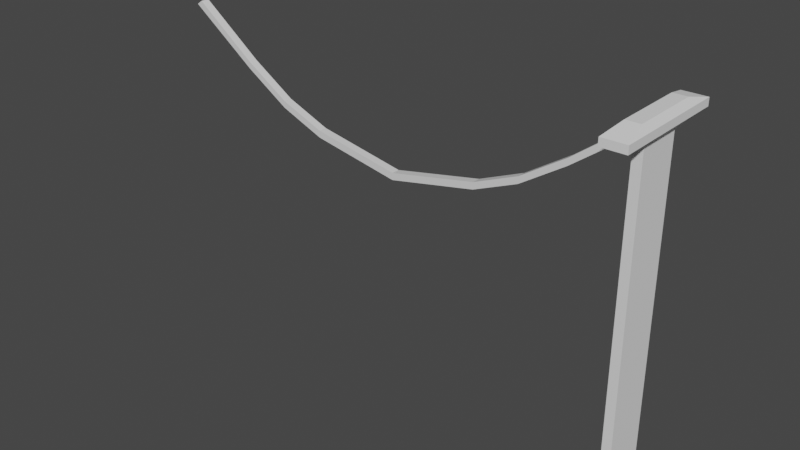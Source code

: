 # Source: PowerLine.blend  (saved by Blender 2.92.15; exported with 4.5.12 LTS)
import bpy
from mathutils import Matrix  # noqa: F401  (used for matrix-valued properties, if any)

bpy.ops.wm.read_factory_settings(use_empty=True)
scene = bpy.context.scene
scene.name = 'Scene'

# ---- collections
col_collection = bpy.data.collections.new('Collection'); scene.collection.children.link(col_collection)

# ---- materials (node trees are filled in below, after node groups)
mat_material = bpy.data.materials.new('Material')
mat_material.alpha_threshold = 0.0
mat_material.use_transparent_shadow = False
mat_material.line_color = (0.0, 0.0, 0.0, 1.0)

# ---- material node trees
mat_material.use_nodes = True; mat_material.node_tree.nodes.clear()
_N = mat_material.node_tree.nodes; _L = mat_material.node_tree.links
n0 = _N.new('ShaderNodeOutputMaterial'); n0.name = 'Material Output'; n0.location = (300, 300)
n1 = _N.new('ShaderNodeBsdfPrincipled'); n1.name = 'Principled BSDF'; n1.location = (10, 300)
n1.distribution = 'GGX'
n1.subsurface_method = 'BURLEY'
n1.inputs[2].default_value = 0.4
n1.inputs[3].default_value = 1.45
n1.inputs[27].default_value = (0.0, 0.0, 0.0, 1.0)
n1.inputs[28].default_value = 1.0
_L.new(n1.outputs[0], n0.inputs[0])
n0.is_active_output = True

# ---- world
world_world = bpy.data.worlds.new('World'); scene.world = world_world
world_world.use_nodes = True; world_world.node_tree.nodes.clear()
_N = world_world.node_tree.nodes; _L = world_world.node_tree.links
n0 = _N.new('ShaderNodeOutputWorld'); n0.name = 'World Output'; n0.location = (300, 300)
n1 = _N.new('ShaderNodeBackground'); n1.name = 'Background'; n1.location = (10, 300)
n1.inputs[0].default_value = (0.05088, 0.05088, 0.05088, 1.0)
_L.new(n1.outputs[0], n0.inputs[0])
n0.is_active_output = True
world_world.color = (0.05088, 0.05088, 0.05088)
world_world.use_sun_shadow = False
world_world.sun_shadow_jitter_overblur = 0.0

# ---- meshes
me_cube = bpy.data.meshes.new('Cube')
me_cube.from_pydata([(3.764, -0.04739, 2.742), (3.764, -0.04739, 2.664), (1.764, -0.04739, 2.742), (1.764, -0.04739, 2.664), (3.764, 0.04739, 2.742), (3.764, 0.04739, 2.664), (1.764, 0.04739, 2.742), (1.764, 0.04739, 2.664), (2.764, 0.04739, 2.468), (2.764, -0.04739, 2.546), (2.764, 0.04739, 2.546), (2.764, -0.04739, 2.468), (4.772, -0.04739, 3.275), (4.772, -0.04739, 3.197), (0.7551, -0.04739, 3.275), (0.7551, -0.04739, 3.197), (4.772, 0.04739, 3.275), (4.772, 0.04739, 3.197), (0.7551, 0.04739, 3.275), (0.7551, 0.04739, 3.197), (4.268, 0.04739, 2.873), (4.268, -0.04739, 2.873), (4.268, -0.04739, 2.951), (4.268, 0.04739, 2.951), (1.259, 0.04739, 2.873), (1.259, 0.04739, 2.951), (1.259, -0.04739, 2.873), (1.259, -0.04739, 2.951), (5.492, -0.04739, 3.819), (5.555, -0.04739, 3.775), (0.03578, -0.04739, 3.819), (-0.02804, -0.04739, 3.775), (5.492, 0.04739, 3.819), (5.555, 0.04739, 3.775), (0.03578, 0.04739, 3.819), (-0.02804, 0.04739, 3.775), (3.764, 2.608e-08, 2.664), (1.764, -2.608e-08, 2.742), (1.764, -2.608e-08, 2.664), (3.764, 2.608e-08, 2.742), (2.764, 0.0, 2.468), (2.764, 0.0, 2.546), (4.772, 7.823e-08, 3.197), (0.7551, -7.823e-08, 3.275), (0.7551, -7.823e-08, 3.197), (4.772, 7.823e-08, 3.275), (4.268, 5.215e-08, 2.951), (4.268, 5.215e-08, 2.873), (1.259, -5.215e-08, 2.951), (1.259, -5.215e-08, 2.873), (5.555, 7.823e-08, 3.775), (0.03578, -7.823e-08, 3.819), (-0.02804, -7.823e-08, 3.775), (5.492, 7.823e-08, 3.819)], [], [(41, 10, 6, 37), (47, 20, 17, 42), (8, 10, 4, 5), (40, 11, 3, 38), (11, 9, 2, 3), (25, 24, 19, 18), (1, 0, 9, 11), (36, 1, 11, 40), (7, 6, 10, 8), (39, 4, 10, 41), (15, 14, 30, 31), (43, 18, 34, 51), (46, 22, 12, 45), (49, 26, 15, 44), (48, 25, 18, 43), (26, 27, 14, 15), (22, 21, 13, 12), (20, 23, 16, 17), (5, 4, 23, 20), (0, 1, 21, 22), (39, 0, 22, 46), (36, 5, 20, 47), (3, 2, 27, 26), (37, 6, 25, 48), (38, 3, 26, 49), (6, 7, 24, 25), (52, 51, 34, 35), (50, 53, 28, 29), (12, 13, 29, 28), (44, 15, 31, 52), (17, 16, 32, 33), (18, 19, 35, 34), (42, 17, 33, 50), (45, 12, 28, 53), (16, 45, 53, 32), (13, 42, 50, 29), (19, 44, 52, 35), (33, 32, 53, 50), (31, 30, 51, 52), (7, 38, 49, 24), (2, 37, 48, 27), (1, 36, 47, 21), (4, 39, 46, 23), (27, 48, 43, 14), (24, 49, 44, 19), (23, 46, 45, 16), (14, 43, 51, 30), (0, 39, 41, 9), (5, 36, 40, 8), (8, 40, 38, 7), (21, 47, 42, 13), (9, 41, 37, 2)])
_uv = me_cube.uv_layers.new(name='UVMap')
_uv.uv.foreach_set('vector', [0.75, 0.625, 0.875, 0.625, 0.875, 0.75, 0.75, 0.75, 0.25, 0.5, 0.125, 0.5, 0.125, 0.5, 0.25, 0.5, 0.375, 0.125, 0.625, 0.125, 0.625, 0.25, 0.375, 0.25, 0.25, 0.625, 0.375, 0.625, 0.375, 0.75, 0.25, 0.75, 0.375, 0.625, 0.625, 0.625, 0.625, 0.75, 0.375, 0.75, 0.625, 0.0, 0.375, 0.0, 0.375, 0.0, 0.625, 0.0, 0.375, 0.5, 0.625, 0.5, 0.625, 0.625, 0.375, 0.625, 0.25, 0.5, 0.375, 0.5, 0.375, 0.625, 0.25, 0.625, 0.375, 0.0, 0.625, 0.0, 0.625, 0.125, 0.375, 0.125, 0.75, 0.5, 0.875, 0.5, 0.875, 0.625, 0.75, 0.625, 0.375, 0.75, 0.625, 0.75, 0.625, 0.75, 0.375, 0.75, 0.75, 0.75, 0.875, 0.75, 0.875, 0.75, 0.75, 0.75, 0.75, 0.5, 0.625, 0.5, 0.625, 0.5, 0.75, 0.5, 0.25, 0.75, 0.375, 0.75, 0.375, 0.75, 0.25, 0.75, 0.75, 0.75, 0.875, 0.75, 0.875, 0.75, 0.75, 0.75, 0.375, 0.75, 0.625, 0.75, 0.625, 0.75, 0.375, 0.75, 0.625, 0.5, 0.375, 0.5, 0.375, 0.5, 0.625, 0.5, 0.375, 0.25, 0.625, 0.25, 0.625, 0.25, 0.375, 0.25, 0.375, 0.25, 0.625, 0.25, 0.625, 0.25, 0.375, 0.25, 0.625, 0.5, 0.375, 0.5, 0.375, 0.5, 0.625, 0.5, 0.75, 0.5, 0.625, 0.5, 0.625, 0.5, 0.75, 0.5, 0.25, 0.5, 0.125, 0.5, 0.125, 0.5, 0.25, 0.5, 0.375, 0.75, 0.625, 0.75, 0.625, 0.75, 0.375, 0.75, 0.75, 0.75, 0.875, 0.75, 0.875, 0.75, 0.75, 0.75, 0.25, 0.75, 0.375, 0.75, 0.375, 0.75, 0.25, 0.75, 0.625, 0.0, 0.375, 0.0, 0.375, 0.0, 0.625, 0.0, 0.375, 0.875, 0.625, 0.875, 0.625, 1.0, 0.375, 1.0, 0.375, 0.375, 0.625, 0.375, 0.625, 0.5, 0.375, 0.5, 0.625, 0.5, 0.375, 0.5, 0.375, 0.5, 0.625, 0.5, 0.25, 0.75, 0.375, 0.75, 0.375, 0.75, 0.25, 0.75, 0.375, 0.25, 0.625, 0.25, 0.625, 0.25, 0.375, 0.25, 0.625, 0.0, 0.375, 0.0, 0.375, 0.0, 0.625, 0.0, 0.25, 0.5, 0.125, 0.5, 0.125, 0.5, 0.25, 0.5, 0.75, 0.5, 0.625, 0.5, 0.625, 0.5, 0.75, 0.5, 0.875, 0.5, 0.75, 0.5, 0.75, 0.5, 0.875, 0.5, 0.375, 0.5, 0.25, 0.5, 0.25, 0.5, 0.375, 0.5, 0.125, 0.75, 0.25, 0.75, 0.25, 0.75, 0.125, 0.75, 0.375, 0.25, 0.625, 0.25, 0.625, 0.375, 0.375, 0.375, 0.375, 0.75, 0.625, 0.75, 0.625, 0.875, 0.375, 0.875, 0.125, 0.75, 0.25, 0.75, 0.25, 0.75, 0.125, 0.75, 0.625, 0.75, 0.75, 0.75, 0.75, 0.75, 0.625, 0.75, 0.375, 0.5, 0.25, 0.5, 0.25, 0.5, 0.375, 0.5, 0.875, 0.5, 0.75, 0.5, 0.75, 0.5, 0.875, 0.5, 0.625, 0.75, 0.75, 0.75, 0.75, 0.75, 0.625, 0.75, 0.125, 0.75, 0.25, 0.75, 0.25, 0.75, 0.125, 0.75, 0.875, 0.5, 0.75, 0.5, 0.75, 0.5, 0.875, 0.5, 0.625, 0.75, 0.75, 0.75, 0.75, 0.75, 0.625, 0.75, 0.625, 0.5, 0.75, 0.5, 0.75, 0.625, 0.625, 0.625, 0.125, 0.5, 0.25, 0.5, 0.25, 0.625, 0.125, 0.625, 0.125, 0.625, 0.25, 0.625, 0.25, 0.75, 0.125, 0.75, 0.375, 0.5, 0.25, 0.5, 0.25, 0.5, 0.375, 0.5, 0.625, 0.625, 0.75, 0.625, 0.75, 0.75, 0.625, 0.75])
me_cube.materials.append(mat_material)
me_cube.use_remesh_preserve_volume = False
me_cube.use_remesh_preserve_attributes = False
me_cube.use_mirror_vertex_groups = False
me_cube.update()
me_cube_001 = bpy.data.meshes.new('Cube.001')
me_cube_001.from_pydata([(5.489, -0.2618, -0.0008104), (5.489, -0.2618, 3.662), (5.489, 0.2618, -0.0008104), (5.489, 0.2618, 3.662), (5.592, -0.2618, -0.0008104), (5.592, -0.2618, 3.662), (5.592, 0.2618, -0.0008104), (5.592, 0.2618, 3.662), (5.406, -0.6831, 3.762), (5.406, 0.6831, 3.762), (5.675, -0.6831, 3.762), (5.675, 0.6831, 3.762), (5.406, -0.6831, 3.847), (5.406, 0.6831, 3.847), (5.675, -0.6831, 3.847), (5.675, 0.6831, 3.847), (5.462, -0.3971, 3.918), (5.462, 0.3971, 3.918), (5.619, -0.3971, 3.918), (5.619, 0.3971, 3.918)], [], [(0, 1, 3, 2), (2, 3, 7, 6), (6, 7, 5, 4), (4, 5, 1, 0), (2, 6, 4, 0), (3, 1, 8, 9), (11, 9, 13, 15), (1, 5, 10, 8), (7, 3, 9, 11), (5, 7, 11, 10), (14, 15, 19, 18), (10, 11, 15, 14), (9, 8, 12, 13), (8, 10, 14, 12), (19, 17, 16, 18), (13, 12, 16, 17), (12, 14, 18, 16), (15, 13, 17, 19)])
_uv = me_cube_001.uv_layers.new(name='UVMap')
_uv.uv.foreach_set('vector', [0.375, 0.0, 0.625, 0.0, 0.625, 0.25, 0.375, 0.25, 0.375, 0.25, 0.625, 0.25, 0.625, 0.5, 0.375, 0.5, 0.375, 0.5, 0.625, 0.5, 0.625, 0.75, 0.375, 0.75, 0.375, 0.75, 0.625, 0.75, 0.625, 1.0, 0.375, 1.0, 0.125, 0.5, 0.375, 0.5, 0.375, 0.75, 0.125, 0.75, 0.625, 0.25, 0.625, 0.0, 0.625, 0.0, 0.625, 0.25, 0.625, 0.5, 0.625, 0.25, 0.625, 0.25, 0.625, 0.5, 0.625, 1.0, 0.625, 0.75, 0.625, 0.75, 0.625, 1.0, 0.625, 0.5, 0.625, 0.25, 0.625, 0.25, 0.625, 0.5, 0.625, 0.75, 0.625, 0.5, 0.625, 0.5, 0.625, 0.75, 0.625, 0.75, 0.625, 0.5, 0.625, 0.5, 0.625, 0.75, 0.625, 0.75, 0.625, 0.5, 0.625, 0.5, 0.625, 0.75, 0.625, 0.25, 0.625, 0.0, 0.625, 0.0, 0.625, 0.25, 0.625, 1.0, 0.625, 0.75, 0.625, 0.75, 0.625, 1.0, 0.625, 0.5, 0.875, 0.5, 0.875, 0.75, 0.625, 0.75, 0.625, 0.25, 0.625, 0.0, 0.625, 0.0, 0.625, 0.25, 0.625, 1.0, 0.625, 0.75, 0.625, 0.75, 0.625, 1.0, 0.625, 0.5, 0.625, 0.25, 0.625, 0.25, 0.625, 0.5])
me_cube_001.use_remesh_fix_poles = True
me_cube_001.use_remesh_preserve_attributes = False
me_cube_001.use_mirror_vertex_groups = False
me_cube_001.update()

# ---- objects
ob_cube = bpy.data.objects.new('Cube', me_cube)
ob_cube_001 = bpy.data.objects.new('Cube.001', me_cube_001)

# ---- transforms, parenting, visibility, modifiers, constraints
ob_cube.location = (0.0, 0.0, 0.0)
ob_cube.lock_rotations_4d = False
ob_cube.empty_display_type = 'ARROWS'
ob_cube.lineart.crease_threshold = 0.0
ob_cube_001.location = (0.0, 0.0, 0.0)
ob_cube_001.lineart.crease_threshold = 0.0

# ---- collection membership
col_collection.objects.link(ob_cube)
col_collection.objects.link(ob_cube_001)

# ---- scene / render settings (as saved in the file)
scene.frame_start = 1; scene.frame_end = 250; scene.frame_set(1)
scene.render.engine = 'BLENDER_EEVEE_NEXT'
scene.cycles.use_denoising = False
scene.cycles.samples = 128
scene.cycles.sampling_pattern = 'TABULATED_SOBOL'
scene.cycles.use_adaptive_sampling = False
scene.cycles.use_light_tree = False
scene.view_settings.view_transform = 'Filmic'
bpy.context.view_layer.update()

# ---- added for rendering (the .blend has no active camera and no usable light): camera, sun
cam_auto = bpy.data.cameras.new('AutoCamera')
cam_auto.lens = 50.0
cam_auto.sensor_width = 36.0
cam_auto.clip_end = 1000.0
ob_auto_camera = bpy.data.objects.new('AutoCamera', cam_auto)
scene.collection.objects.link(ob_auto_camera)
ob_auto_camera.location = (9.34913, -7.83078, 7.17894)
ob_auto_camera.rotation_euler = (1.09748, -7.21219e-08, 0.694738)
scene.camera = ob_auto_camera
light_auto_sun = bpy.data.lights.new('AutoSun', 'SUN')
light_auto_sun.energy = 3.0
light_auto_sun.angle = 0.0523599
ob_auto_sun = bpy.data.objects.new('AutoSun', light_auto_sun)
scene.collection.objects.link(ob_auto_sun)
ob_auto_sun.rotation_euler = (0.872665, 0.174533, 0.523599)
bpy.context.view_layer.update()
